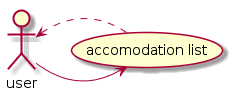

The diagram above was rendered by PlantUML. Its source (embedded in the PNG):
@startuml
Actor user as u

(accomodation list)  as al
u -> al
al ..> u

@enduml